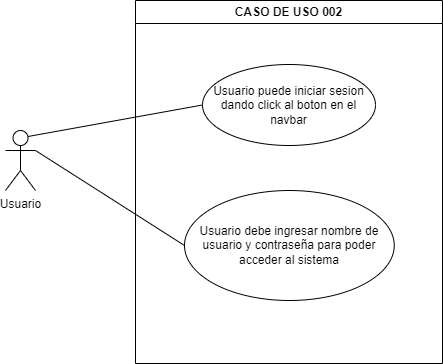

The diagram above was exported from draw.io. Its source (the exported page's mxGraphModel, read from the mxfile embedded in the PNG):
<mxGraphModel dx="809" dy="459" grid="1" gridSize="10" guides="1" tooltips="1" connect="1" arrows="1" fold="1" page="1" pageScale="1" pageWidth="827" pageHeight="1169" math="0" shadow="0">
  <root>
    <mxCell id="0" />
    <mxCell id="1" parent="0" />
    <mxCell id="t37o44iuXv77sLWEyAOw-1" value="CASO DE USO 002" style="swimlane;whiteSpace=wrap;html=1;" vertex="1" parent="1">
      <mxGeometry x="260" y="250" width="307" height="363" as="geometry" />
    </mxCell>
    <mxCell id="t37o44iuXv77sLWEyAOw-2" value="Usuario puede iniciar sesion dando click al boton en el navbar" style="ellipse;whiteSpace=wrap;html=1;" vertex="1" parent="t37o44iuXv77sLWEyAOw-1">
      <mxGeometry x="67" y="64" width="173" height="81" as="geometry" />
    </mxCell>
    <mxCell id="t37o44iuXv77sLWEyAOw-3" value="Usuario debe ingresar nombre de usuario y contraseña para poder acceder al sistema" style="ellipse;whiteSpace=wrap;html=1;" vertex="1" parent="t37o44iuXv77sLWEyAOw-1">
      <mxGeometry x="49" y="190" width="209.75" height="110" as="geometry" />
    </mxCell>
    <mxCell id="t37o44iuXv77sLWEyAOw-4" value="Usuario" style="shape=umlActor;verticalLabelPosition=bottom;verticalAlign=top;html=1;outlineConnect=0;" vertex="1" parent="1">
      <mxGeometry x="130" y="380" width="30" height="60" as="geometry" />
    </mxCell>
    <mxCell id="t37o44iuXv77sLWEyAOw-5" value="" style="endArrow=none;html=1;rounded=0;fontSize=12;startSize=8;endSize=8;curved=1;exitX=0.75;exitY=0.1;exitDx=0;exitDy=0;exitPerimeter=0;entryX=0;entryY=0.5;entryDx=0;entryDy=0;" edge="1" parent="1" source="t37o44iuXv77sLWEyAOw-4" target="t37o44iuXv77sLWEyAOw-2">
      <mxGeometry width="50" height="50" relative="1" as="geometry">
        <mxPoint x="164" y="192" as="sourcePoint" />
        <mxPoint x="214" y="142" as="targetPoint" />
      </mxGeometry>
    </mxCell>
    <mxCell id="t37o44iuXv77sLWEyAOw-6" value="" style="endArrow=none;html=1;rounded=0;fontSize=12;startSize=8;endSize=8;curved=1;exitX=1;exitY=0.3333333333333333;exitDx=0;exitDy=0;exitPerimeter=0;entryX=0;entryY=0.5;entryDx=0;entryDy=0;" edge="1" parent="1" source="t37o44iuXv77sLWEyAOw-4" target="t37o44iuXv77sLWEyAOw-3">
      <mxGeometry width="50" height="50" relative="1" as="geometry">
        <mxPoint x="164" y="192" as="sourcePoint" />
        <mxPoint x="214" y="142" as="targetPoint" />
      </mxGeometry>
    </mxCell>
  </root>
</mxGraphModel>